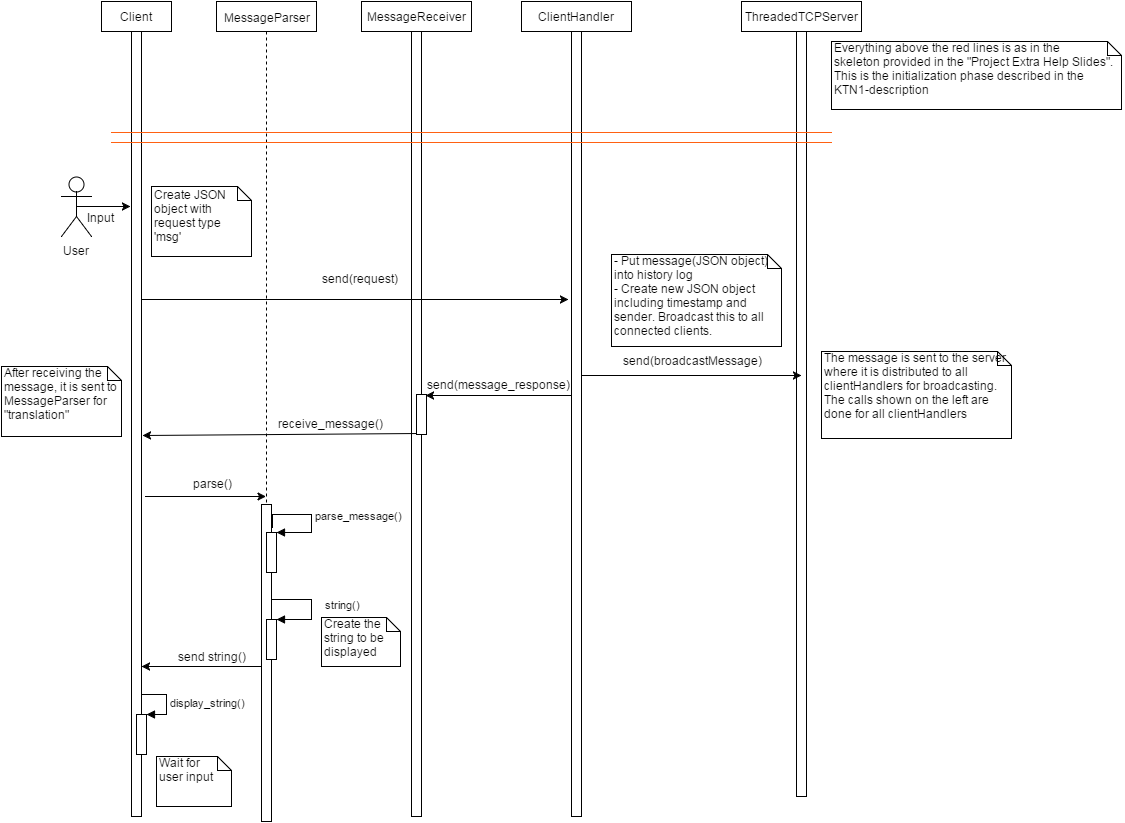

The diagram above was exported from draw.io. Its source (the exported page's mxGraphModel, read from the mxfile embedded in the PNG):
<mxGraphModel dx="1434" dy="782" grid="1" gridSize="10" guides="1" tooltips="1" connect="1" arrows="1" fold="1" page="1" pageScale="1" pageWidth="1000" pageHeight="1169" background="#ffffff" math="0">
  <root>
    <mxCell id="0" />
    <mxCell id="1" parent="0" />
    <mxCell id="2" value="Client" style="html=1;" parent="1" vertex="1">
      <mxGeometry x="110" y="35" width="70" height="30" as="geometry" />
    </mxCell>
    <mxCell id="3043a884abb3cfad-3" value="MessageReceiver" style="html=1;" vertex="1" parent="1">
      <mxGeometry x="370" y="35" width="110" height="30" as="geometry" />
    </mxCell>
    <mxCell id="3043a884abb3cfad-4" value="ClientHandler" style="html=1;" vertex="1" parent="1">
      <mxGeometry x="530" y="35" width="110" height="30" as="geometry" />
    </mxCell>
    <mxCell id="3043a884abb3cfad-5" value="ThreadedTCPServer" style="html=1;" vertex="1" parent="1">
      <mxGeometry x="750" y="35" width="120" height="30" as="geometry" />
    </mxCell>
    <mxCell id="3043a884abb3cfad-6" value="MessageParser" style="shape=umlLifeline;perimeter=lifelinePerimeter;whiteSpace=wrap;html=1;container=1;collapsible=0;recursiveResize=0;outlineConnect=0;size=30;" vertex="1" parent="1">
      <mxGeometry x="225" y="35" width="100" height="820" as="geometry" />
    </mxCell>
    <mxCell id="3043a884abb3cfad-33" value="" style="html=1;points=[];perimeter=orthogonalPerimeter;strokeColor=#000000;" vertex="1" parent="3043a884abb3cfad-6">
      <mxGeometry x="45" y="503" width="10" height="317" as="geometry" />
    </mxCell>
    <mxCell id="3043a884abb3cfad-34" value="" style="html=1;points=[];perimeter=orthogonalPerimeter;strokeColor=#000000;" vertex="1" parent="3043a884abb3cfad-6">
      <mxGeometry x="50" y="531" width="10" height="40" as="geometry" />
    </mxCell>
    <mxCell id="3043a884abb3cfad-35" value="parse_message()" style="edgeStyle=orthogonalEdgeStyle;html=1;align=left;spacingLeft=2;endArrow=block;rounded=0;entryX=1;entryY=0;exitX=1.1;exitY=0.074;exitPerimeter=0;" edge="1" target="3043a884abb3cfad-34" parent="3043a884abb3cfad-6" source="3043a884abb3cfad-33">
      <mxGeometry relative="1" as="geometry">
        <mxPoint x="70" y="513" as="sourcePoint" />
        <Array as="points">
          <mxPoint x="95" y="513" />
          <mxPoint x="95" y="531" />
        </Array>
      </mxGeometry>
    </mxCell>
    <mxCell id="3043a884abb3cfad-36" value="" style="html=1;points=[];perimeter=orthogonalPerimeter;strokeColor=#000000;" vertex="1" parent="3043a884abb3cfad-6">
      <mxGeometry x="50" y="618" width="10" height="40" as="geometry" />
    </mxCell>
    <mxCell id="3043a884abb3cfad-37" value="string()" style="edgeStyle=orthogonalEdgeStyle;html=1;align=left;spacingLeft=2;endArrow=block;rounded=0;entryX=1;entryY=0;" edge="1" target="3043a884abb3cfad-36" parent="3043a884abb3cfad-6">
      <mxGeometry x="-0.1579" y="-11" relative="1" as="geometry">
        <mxPoint x="55" y="598" as="sourcePoint" />
        <Array as="points">
          <mxPoint x="95" y="598" />
          <mxPoint x="95" y="618" />
        </Array>
        <mxPoint x="21" y="5" as="offset" />
      </mxGeometry>
    </mxCell>
    <mxCell id="3043a884abb3cfad-7" value="" style="html=1;points=[];perimeter=orthogonalPerimeter;" vertex="1" parent="1">
      <mxGeometry x="140" y="65" width="10" height="785" as="geometry" />
    </mxCell>
    <mxCell id="3043a884abb3cfad-8" value="" style="html=1;points=[];perimeter=orthogonalPerimeter;" vertex="1" parent="1">
      <mxGeometry x="420" y="65" width="10" height="785" as="geometry" />
    </mxCell>
    <mxCell id="3043a884abb3cfad-9" value="" style="html=1;points=[];perimeter=orthogonalPerimeter;" vertex="1" parent="1">
      <mxGeometry x="580" y="65" width="10" height="785" as="geometry" />
    </mxCell>
    <mxCell id="3043a884abb3cfad-10" value="" style="html=1;points=[];perimeter=orthogonalPerimeter;" vertex="1" parent="1">
      <mxGeometry x="805" y="65" width="10" height="765" as="geometry" />
    </mxCell>
    <mxCell id="3043a884abb3cfad-11" value="" style="line;html=1;strokeWidth=1;fillColor=none;align=left;verticalAlign=middle;spacingTop=-1;spacingLeft=3;spacingRight=3;rotatable=0;labelPosition=right;points=[];portConstraint=eastwest;strokeColor=#FF6112;" vertex="1" parent="1">
      <mxGeometry x="120" y="162" width="720" height="8" as="geometry" />
    </mxCell>
    <mxCell id="3043a884abb3cfad-12" value="" style="line;html=1;strokeWidth=1;fillColor=none;align=left;verticalAlign=middle;spacingTop=-1;spacingLeft=3;spacingRight=3;rotatable=0;labelPosition=right;points=[];portConstraint=eastwest;strokeColor=#FF6112;" vertex="1" parent="1">
      <mxGeometry x="120" y="172" width="720" height="8" as="geometry" />
    </mxCell>
    <mxCell id="3043a884abb3cfad-13" value="Everything above the red lines is as in the&amp;nbsp;&lt;div&gt;skeleton&amp;nbsp;&lt;span style=&quot;line-height: 1.2&quot;&gt;provided in the &quot;Project Extra Help Slides&quot;.&lt;/span&gt;&lt;div&gt;&lt;div&gt;This is the initialization phase described in the KTN1-description&lt;/div&gt;&lt;/div&gt;&lt;/div&gt;" style="shape=note;whiteSpace=wrap;html=1;size=14;verticalAlign=top;align=left;spacingTop=-6;strokeColor=#000000;" vertex="1" parent="1">
      <mxGeometry x="840" y="75" width="290" height="68" as="geometry" />
    </mxCell>
    <mxCell id="3043a884abb3cfad-16" style="edgeStyle=orthogonalEdgeStyle;rounded=0;html=1;exitX=0.5;exitY=0.5;exitPerimeter=0;jettySize=auto;orthogonalLoop=1;" edge="1" parent="1" source="3043a884abb3cfad-14">
      <mxGeometry relative="1" as="geometry">
        <mxPoint x="139" y="240" as="targetPoint" />
        <Array as="points">
          <mxPoint x="139" y="240" />
        </Array>
      </mxGeometry>
    </mxCell>
    <mxCell id="3043a884abb3cfad-17" value="Input" style="text;html=1;resizable=0;points=[];;align=center;verticalAlign=middle;labelBackgroundColor=#ffffff;" vertex="1" connectable="0" parent="3043a884abb3cfad-16">
      <mxGeometry x="0.3091" y="-3" relative="1" as="geometry">
        <mxPoint x="-11" y="7" as="offset" />
      </mxGeometry>
    </mxCell>
    <mxCell id="3043a884abb3cfad-14" value="User" style="shape=umlActor;verticalLabelPosition=bottom;labelBackgroundColor=#ffffff;verticalAlign=top;html=1;strokeColor=#000000;" vertex="1" parent="1">
      <mxGeometry x="70" y="210" width="30" height="60" as="geometry" />
    </mxCell>
    <mxCell id="3043a884abb3cfad-18" value="Create JSON&lt;br&gt;object with request type&lt;br&gt;'msg'" style="shape=note;whiteSpace=wrap;html=1;size=14;verticalAlign=top;align=left;spacingTop=-6;strokeColor=#000000;" vertex="1" parent="1">
      <mxGeometry x="160" y="220" width="100" height="70" as="geometry" />
    </mxCell>
    <mxCell id="3043a884abb3cfad-20" style="edgeStyle=orthogonalEdgeStyle;rounded=0;html=1;exitX=0.5;exitY=1;jettySize=auto;orthogonalLoop=1;" edge="1" parent="1" source="3043a884abb3cfad-18" target="3043a884abb3cfad-18">
      <mxGeometry relative="1" as="geometry">
        <Array as="points" />
      </mxGeometry>
    </mxCell>
    <mxCell id="3043a884abb3cfad-23" value="" style="endArrow=classic;html=1;entryX=-0.3;entryY=0.341;entryPerimeter=0;" edge="1" parent="1" source="3043a884abb3cfad-7" target="3043a884abb3cfad-9">
      <mxGeometry width="50" height="50" relative="1" as="geometry">
        <mxPoint x="160" y="370" as="sourcePoint" />
        <mxPoint x="560" y="330" as="targetPoint" />
      </mxGeometry>
    </mxCell>
    <mxCell id="3043a884abb3cfad-24" value="send(request)" style="text;html=1;resizable=0;points=[];autosize=1;align=left;verticalAlign=top;spacingTop=-4;" vertex="1" parent="1">
      <mxGeometry x="329" y="303" width="90" height="20" as="geometry" />
    </mxCell>
    <mxCell id="3043a884abb3cfad-25" value="- Put message(JSON object) into history log&lt;div&gt;- Create new JSON object including timestamp and sender. Broadcast this to all connected clients.&lt;/div&gt;" style="shape=note;whiteSpace=wrap;html=1;size=14;verticalAlign=top;align=left;spacingTop=-6;strokeColor=#000000;" vertex="1" parent="1">
      <mxGeometry x="620" y="288" width="170" height="92" as="geometry" />
    </mxCell>
    <mxCell id="3043a884abb3cfad-26" value="" style="endArrow=classic;html=1;exitX=0;exitY=0.464;exitPerimeter=0;entryX=0.9;entryY=0.025;entryPerimeter=0;" edge="1" parent="1" source="3043a884abb3cfad-9" target="3043a884abb3cfad-29">
      <mxGeometry width="50" height="50" relative="1" as="geometry">
        <mxPoint x="500" y="430" as="sourcePoint" />
        <mxPoint x="480" y="360" as="targetPoint" />
      </mxGeometry>
    </mxCell>
    <mxCell id="3043a884abb3cfad-27" value="send(message_response)" style="text;html=1;resizable=0;points=[];autosize=1;align=left;verticalAlign=top;spacingTop=-4;" vertex="1" parent="1">
      <mxGeometry x="434" y="409" width="160" height="20" as="geometry" />
    </mxCell>
    <mxCell id="3043a884abb3cfad-28" value="" style="endArrow=classic;html=1;exitX=0.4;exitY=0.975;exitPerimeter=0;entryX=1.1;entryY=0.52;entryPerimeter=0;" edge="1" parent="1" source="3043a884abb3cfad-29">
      <mxGeometry x="274" y="462" width="50" height="50" as="geometry">
        <mxPoint x="419" y="462" as="sourcePoint" />
        <mxPoint x="151" y="469" as="targetPoint" />
      </mxGeometry>
    </mxCell>
    <mxCell id="3043a884abb3cfad-29" value="" style="html=1;points=[];perimeter=orthogonalPerimeter;strokeColor=#000000;" vertex="1" parent="1">
      <mxGeometry x="425" y="428" width="10" height="40" as="geometry" />
    </mxCell>
    <mxCell id="3043a884abb3cfad-30" value="receive_message()" style="text;html=1;resizable=0;points=[];autosize=1;align=left;verticalAlign=top;spacingTop=-4;" vertex="1" parent="1">
      <mxGeometry x="285" y="448" width="120" height="20" as="geometry" />
    </mxCell>
    <mxCell id="3043a884abb3cfad-31" value="After receiving the message, it is sent to MessageParser for &quot;translation&quot;" style="shape=note;whiteSpace=wrap;html=1;size=14;verticalAlign=top;align=left;spacingTop=-6;strokeColor=#000000;" vertex="1" parent="1">
      <mxGeometry x="10" y="400" width="120" height="70" as="geometry" />
    </mxCell>
    <mxCell id="3043a884abb3cfad-32" value="" style="endArrow=classic;html=1;exitX=1.4;exitY=0.609;exitPerimeter=0;" edge="1" parent="1">
      <mxGeometry width="50" height="50" relative="1" as="geometry">
        <mxPoint x="154" y="530" as="sourcePoint" />
        <mxPoint x="274.5" y="530" as="targetPoint" />
      </mxGeometry>
    </mxCell>
    <mxCell id="3043a884abb3cfad-38" value="Create the string to be displayed" style="shape=note;whiteSpace=wrap;html=1;size=14;verticalAlign=top;align=left;spacingTop=-6;strokeColor=#000000;" vertex="1" parent="1">
      <mxGeometry x="330" y="651" width="79" height="49" as="geometry" />
    </mxCell>
    <mxCell id="3043a884abb3cfad-39" value="" style="endArrow=classic;html=1;" edge="1" parent="1">
      <mxGeometry x="120" y="693" width="50" height="50" as="geometry">
        <mxPoint x="270" y="700" as="sourcePoint" />
        <mxPoint x="150" y="700" as="targetPoint" />
      </mxGeometry>
    </mxCell>
    <mxCell id="3043a884abb3cfad-40" value="send string()" style="text;html=1;resizable=0;points=[];autosize=1;align=left;verticalAlign=top;spacingTop=-4;" vertex="1" parent="1">
      <mxGeometry x="185" y="681" width="80" height="20" as="geometry" />
    </mxCell>
    <mxCell id="3043a884abb3cfad-41" value="" style="html=1;points=[];perimeter=orthogonalPerimeter;strokeColor=#000000;" vertex="1" parent="1">
      <mxGeometry x="145" y="748" width="10" height="40" as="geometry" />
    </mxCell>
    <mxCell id="3043a884abb3cfad-42" value="display_string()" style="edgeStyle=orthogonalEdgeStyle;html=1;align=left;spacingLeft=2;endArrow=block;rounded=0;entryX=1;entryY=0;" edge="1" target="3043a884abb3cfad-41" parent="1">
      <mxGeometry relative="1" as="geometry">
        <mxPoint x="150" y="728" as="sourcePoint" />
        <Array as="points">
          <mxPoint x="175" y="728" />
        </Array>
      </mxGeometry>
    </mxCell>
    <mxCell id="3043a884abb3cfad-45" value="parse()" style="text;html=1;resizable=0;points=[];autosize=1;align=left;verticalAlign=top;spacingTop=-4;" vertex="1" parent="1">
      <mxGeometry x="200" y="508" width="50" height="20" as="geometry" />
    </mxCell>
    <mxCell id="3043a884abb3cfad-47" value="" style="endArrow=classic;html=1;exitX=1.1;exitY=0.482;exitPerimeter=0;entryX=0.5;entryY=0.489;entryPerimeter=0;" edge="1" parent="1">
      <mxGeometry width="50" height="50" relative="1" as="geometry">
        <mxPoint x="591" y="409" as="sourcePoint" />
        <mxPoint x="810" y="409" as="targetPoint" />
      </mxGeometry>
    </mxCell>
    <mxCell id="3043a884abb3cfad-48" value="send(broadcastMessage)" style="text;html=1;resizable=0;points=[];autosize=1;align=left;verticalAlign=top;spacingTop=-4;" vertex="1" parent="1">
      <mxGeometry x="630" y="385" width="150" height="20" as="geometry" />
    </mxCell>
    <mxCell id="3043a884abb3cfad-49" value="The message is sent to the server&lt;div&gt;where it is distributed to all clientHandlers for broadcasting.&lt;/div&gt;&lt;div&gt;The calls shown on the left are done for all clientHandlers&lt;/div&gt;" style="shape=note;whiteSpace=wrap;html=1;size=14;verticalAlign=top;align=left;spacingTop=-6;strokeColor=#000000;" vertex="1" parent="1">
      <mxGeometry x="830" y="385" width="190" height="87" as="geometry" />
    </mxCell>
    <mxCell id="3043a884abb3cfad-51" value="Wait for&amp;nbsp;&lt;br&gt;user input" style="shape=note;whiteSpace=wrap;html=1;size=14;verticalAlign=top;align=left;spacingTop=-6;strokeColor=#000000;" vertex="1" parent="1">
      <mxGeometry x="165" y="790" width="75" height="50" as="geometry" />
    </mxCell>
  </root>
</mxGraphModel>